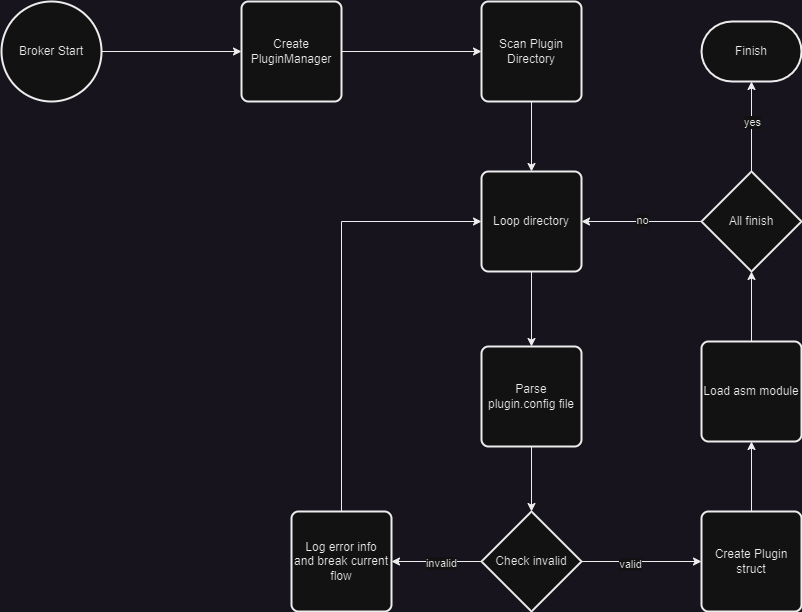

The diagram above was exported from draw.io. Its source (the exported page's mxGraphModel, read from the mxfile embedded in the PNG):
<mxGraphModel dx="2048" dy="823" grid="1" gridSize="10" guides="1" tooltips="1" connect="1" arrows="1" fold="1" page="1" pageScale="1" pageWidth="827" pageHeight="1169" math="0" shadow="0">
  <root>
    <mxCell id="0" />
    <mxCell id="1" parent="0" />
    <mxCell id="DUlh3KI2UG43Ia_pjgsn-31" style="edgeStyle=orthogonalEdgeStyle;rounded=0;orthogonalLoop=1;jettySize=auto;html=1;entryX=0;entryY=0.5;entryDx=0;entryDy=0;" edge="1" parent="1" source="DUlh3KI2UG43Ia_pjgsn-1" target="DUlh3KI2UG43Ia_pjgsn-30">
      <mxGeometry relative="1" as="geometry" />
    </mxCell>
    <mxCell id="DUlh3KI2UG43Ia_pjgsn-1" value="Broker Start" style="strokeWidth=2;html=1;shape=mxgraph.flowchart.start_2;whiteSpace=wrap;" vertex="1" parent="1">
      <mxGeometry x="-130" y="190" width="100" height="100" as="geometry" />
    </mxCell>
    <mxCell id="DUlh3KI2UG43Ia_pjgsn-7" style="edgeStyle=orthogonalEdgeStyle;rounded=0;orthogonalLoop=1;jettySize=auto;html=1;" edge="1" parent="1" source="DUlh3KI2UG43Ia_pjgsn-2" target="DUlh3KI2UG43Ia_pjgsn-6">
      <mxGeometry relative="1" as="geometry" />
    </mxCell>
    <mxCell id="DUlh3KI2UG43Ia_pjgsn-2" value="Scan Plugin Directory" style="rounded=1;whiteSpace=wrap;html=1;absoluteArcSize=1;arcSize=14;strokeWidth=2;" vertex="1" parent="1">
      <mxGeometry x="350" y="190" width="100" height="100" as="geometry" />
    </mxCell>
    <mxCell id="DUlh3KI2UG43Ia_pjgsn-10" style="edgeStyle=orthogonalEdgeStyle;rounded=0;orthogonalLoop=1;jettySize=auto;html=1;entryX=0.5;entryY=0;entryDx=0;entryDy=0;entryPerimeter=0;" edge="1" parent="1" source="DUlh3KI2UG43Ia_pjgsn-4" target="DUlh3KI2UG43Ia_pjgsn-9">
      <mxGeometry relative="1" as="geometry" />
    </mxCell>
    <mxCell id="DUlh3KI2UG43Ia_pjgsn-4" value="Parse plugin.config file" style="rounded=1;whiteSpace=wrap;html=1;absoluteArcSize=1;arcSize=14;strokeWidth=2;" vertex="1" parent="1">
      <mxGeometry x="350" y="535" width="100" height="100" as="geometry" />
    </mxCell>
    <mxCell id="DUlh3KI2UG43Ia_pjgsn-8" style="edgeStyle=orthogonalEdgeStyle;rounded=0;orthogonalLoop=1;jettySize=auto;html=1;entryX=0.5;entryY=0;entryDx=0;entryDy=0;" edge="1" parent="1" source="DUlh3KI2UG43Ia_pjgsn-6" target="DUlh3KI2UG43Ia_pjgsn-4">
      <mxGeometry relative="1" as="geometry" />
    </mxCell>
    <mxCell id="DUlh3KI2UG43Ia_pjgsn-6" value="Loop directory" style="rounded=1;whiteSpace=wrap;html=1;absoluteArcSize=1;arcSize=14;strokeWidth=2;" vertex="1" parent="1">
      <mxGeometry x="350" y="360" width="100" height="100" as="geometry" />
    </mxCell>
    <mxCell id="DUlh3KI2UG43Ia_pjgsn-12" style="edgeStyle=orthogonalEdgeStyle;rounded=0;orthogonalLoop=1;jettySize=auto;html=1;entryX=0;entryY=0.5;entryDx=0;entryDy=0;" edge="1" parent="1" source="DUlh3KI2UG43Ia_pjgsn-9" target="DUlh3KI2UG43Ia_pjgsn-11">
      <mxGeometry relative="1" as="geometry" />
    </mxCell>
    <mxCell id="DUlh3KI2UG43Ia_pjgsn-13" value="valid" style="edgeLabel;html=1;align=center;verticalAlign=middle;resizable=0;points=[];" vertex="1" connectable="0" parent="DUlh3KI2UG43Ia_pjgsn-12">
      <mxGeometry x="-0.2056" y="-2" relative="1" as="geometry">
        <mxPoint as="offset" />
      </mxGeometry>
    </mxCell>
    <mxCell id="DUlh3KI2UG43Ia_pjgsn-25" style="edgeStyle=orthogonalEdgeStyle;rounded=0;orthogonalLoop=1;jettySize=auto;html=1;" edge="1" parent="1" source="DUlh3KI2UG43Ia_pjgsn-9" target="DUlh3KI2UG43Ia_pjgsn-24">
      <mxGeometry relative="1" as="geometry" />
    </mxCell>
    <mxCell id="DUlh3KI2UG43Ia_pjgsn-27" value="invalid" style="edgeLabel;html=1;align=center;verticalAlign=middle;resizable=0;points=[];" vertex="1" connectable="0" parent="DUlh3KI2UG43Ia_pjgsn-25">
      <mxGeometry x="-0.0815" y="1" relative="1" as="geometry">
        <mxPoint as="offset" />
      </mxGeometry>
    </mxCell>
    <mxCell id="DUlh3KI2UG43Ia_pjgsn-9" value="Check invalid" style="strokeWidth=2;html=1;shape=mxgraph.flowchart.decision;whiteSpace=wrap;" vertex="1" parent="1">
      <mxGeometry x="350" y="700" width="100" height="100" as="geometry" />
    </mxCell>
    <mxCell id="DUlh3KI2UG43Ia_pjgsn-15" style="edgeStyle=orthogonalEdgeStyle;rounded=0;orthogonalLoop=1;jettySize=auto;html=1;entryX=0.5;entryY=1;entryDx=0;entryDy=0;" edge="1" parent="1" source="DUlh3KI2UG43Ia_pjgsn-11" target="DUlh3KI2UG43Ia_pjgsn-14">
      <mxGeometry relative="1" as="geometry" />
    </mxCell>
    <mxCell id="DUlh3KI2UG43Ia_pjgsn-11" value="Create Plugin struct" style="rounded=1;whiteSpace=wrap;html=1;absoluteArcSize=1;arcSize=14;strokeWidth=2;" vertex="1" parent="1">
      <mxGeometry x="570" y="700" width="100" height="100" as="geometry" />
    </mxCell>
    <mxCell id="DUlh3KI2UG43Ia_pjgsn-18" style="edgeStyle=orthogonalEdgeStyle;rounded=0;orthogonalLoop=1;jettySize=auto;html=1;entryX=0.5;entryY=1;entryDx=0;entryDy=0;entryPerimeter=0;" edge="1" parent="1" source="DUlh3KI2UG43Ia_pjgsn-14" target="DUlh3KI2UG43Ia_pjgsn-17">
      <mxGeometry relative="1" as="geometry" />
    </mxCell>
    <mxCell id="DUlh3KI2UG43Ia_pjgsn-14" value="Load asm module" style="rounded=1;whiteSpace=wrap;html=1;absoluteArcSize=1;arcSize=14;strokeWidth=2;" vertex="1" parent="1">
      <mxGeometry x="570" y="530" width="100" height="100" as="geometry" />
    </mxCell>
    <mxCell id="DUlh3KI2UG43Ia_pjgsn-19" style="edgeStyle=orthogonalEdgeStyle;rounded=0;orthogonalLoop=1;jettySize=auto;html=1;" edge="1" parent="1" source="DUlh3KI2UG43Ia_pjgsn-17" target="DUlh3KI2UG43Ia_pjgsn-6">
      <mxGeometry relative="1" as="geometry" />
    </mxCell>
    <mxCell id="DUlh3KI2UG43Ia_pjgsn-20" value="no" style="edgeLabel;html=1;align=center;verticalAlign=middle;resizable=0;points=[];" vertex="1" connectable="0" parent="DUlh3KI2UG43Ia_pjgsn-19">
      <mxGeometry x="0.0056" y="-2" relative="1" as="geometry">
        <mxPoint as="offset" />
      </mxGeometry>
    </mxCell>
    <mxCell id="DUlh3KI2UG43Ia_pjgsn-22" style="edgeStyle=orthogonalEdgeStyle;rounded=0;orthogonalLoop=1;jettySize=auto;html=1;entryX=0.5;entryY=1;entryDx=0;entryDy=0;entryPerimeter=0;" edge="1" parent="1" source="DUlh3KI2UG43Ia_pjgsn-17" target="DUlh3KI2UG43Ia_pjgsn-21">
      <mxGeometry relative="1" as="geometry" />
    </mxCell>
    <mxCell id="DUlh3KI2UG43Ia_pjgsn-23" value="yes" style="edgeLabel;html=1;align=center;verticalAlign=middle;resizable=0;points=[];" vertex="1" connectable="0" parent="DUlh3KI2UG43Ia_pjgsn-22">
      <mxGeometry x="0.1185" y="-6" relative="1" as="geometry">
        <mxPoint x="-6" as="offset" />
      </mxGeometry>
    </mxCell>
    <mxCell id="DUlh3KI2UG43Ia_pjgsn-17" value="All finish" style="strokeWidth=2;html=1;shape=mxgraph.flowchart.decision;whiteSpace=wrap;" vertex="1" parent="1">
      <mxGeometry x="570" y="360" width="100" height="100" as="geometry" />
    </mxCell>
    <mxCell id="DUlh3KI2UG43Ia_pjgsn-21" value="Finish" style="strokeWidth=2;html=1;shape=mxgraph.flowchart.terminator;whiteSpace=wrap;" vertex="1" parent="1">
      <mxGeometry x="570" y="210" width="100" height="60" as="geometry" />
    </mxCell>
    <mxCell id="DUlh3KI2UG43Ia_pjgsn-26" style="edgeStyle=orthogonalEdgeStyle;rounded=0;orthogonalLoop=1;jettySize=auto;html=1;entryX=0;entryY=0.5;entryDx=0;entryDy=0;" edge="1" parent="1" source="DUlh3KI2UG43Ia_pjgsn-24" target="DUlh3KI2UG43Ia_pjgsn-6">
      <mxGeometry relative="1" as="geometry">
        <Array as="points">
          <mxPoint x="210" y="410" />
        </Array>
      </mxGeometry>
    </mxCell>
    <mxCell id="DUlh3KI2UG43Ia_pjgsn-24" value="Log error info&lt;br&gt;and break current flow" style="rounded=1;whiteSpace=wrap;html=1;absoluteArcSize=1;arcSize=14;strokeWidth=2;" vertex="1" parent="1">
      <mxGeometry x="160" y="700" width="100" height="100" as="geometry" />
    </mxCell>
    <mxCell id="DUlh3KI2UG43Ia_pjgsn-32" style="edgeStyle=orthogonalEdgeStyle;rounded=0;orthogonalLoop=1;jettySize=auto;html=1;entryX=0;entryY=0.5;entryDx=0;entryDy=0;" edge="1" parent="1" source="DUlh3KI2UG43Ia_pjgsn-30" target="DUlh3KI2UG43Ia_pjgsn-2">
      <mxGeometry relative="1" as="geometry" />
    </mxCell>
    <mxCell id="DUlh3KI2UG43Ia_pjgsn-30" value="Create PluginManager" style="rounded=1;whiteSpace=wrap;html=1;absoluteArcSize=1;arcSize=14;strokeWidth=2;" vertex="1" parent="1">
      <mxGeometry x="110" y="190" width="100" height="100" as="geometry" />
    </mxCell>
  </root>
</mxGraphModel>